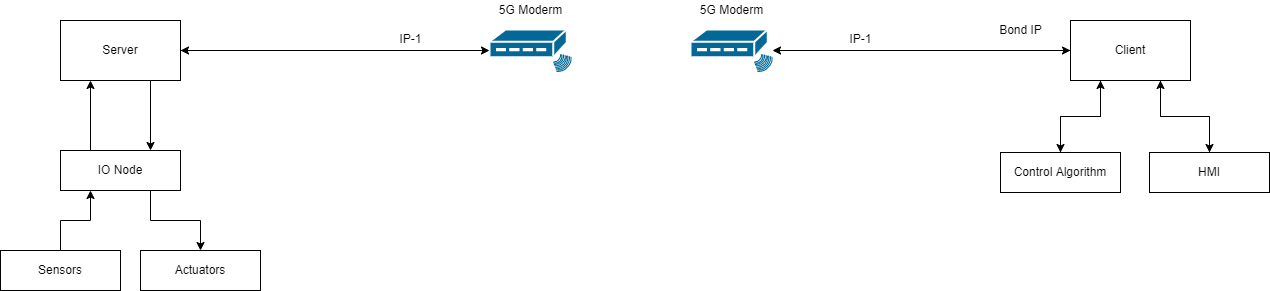

The diagram above was exported from draw.io. Its source (the exported page's mxGraphModel, read from the mxfile embedded in the PNG):
<mxGraphModel dx="1662" dy="857" grid="1" gridSize="10" guides="1" tooltips="1" connect="1" arrows="1" fold="1" page="1" pageScale="1" pageWidth="1169" pageHeight="827" math="0" shadow="0">
  <root>
    <mxCell id="0" />
    <mxCell id="1" parent="0" />
    <mxCell id="09l0wr3I9i2UtW2CTY-1-40" style="edgeStyle=orthogonalEdgeStyle;rounded=0;orthogonalLoop=1;jettySize=auto;html=1;entryX=1;entryY=0.5;entryDx=0;entryDy=0;" edge="1" parent="1" target="09l0wr3I9i2UtW2CTY-1-36">
      <mxGeometry relative="1" as="geometry">
        <mxPoint x="280" y="400" as="sourcePoint" />
      </mxGeometry>
    </mxCell>
    <mxCell id="09l0wr3I9i2UtW2CTY-1-41" style="edgeStyle=orthogonalEdgeStyle;rounded=0;orthogonalLoop=1;jettySize=auto;html=1;entryX=0;entryY=0.5;entryDx=0;entryDy=0;" edge="1" parent="1" target="09l0wr3I9i2UtW2CTY-1-37">
      <mxGeometry relative="1" as="geometry">
        <mxPoint x="990" y="400" as="sourcePoint" />
      </mxGeometry>
    </mxCell>
    <mxCell id="09l0wr3I9i2UtW2CTY-1-21" value="" style="shape=mxgraph.cisco.modems_and_phones.rf_modem;sketch=0;html=1;pointerEvents=1;dashed=0;fillColor=#036897;strokeColor=#ffffff;strokeWidth=2;verticalLabelPosition=bottom;verticalAlign=top;align=center;outlineConnect=0;" vertex="1" parent="1">
      <mxGeometry x="509" y="379" width="82" height="42" as="geometry" />
    </mxCell>
    <mxCell id="09l0wr3I9i2UtW2CTY-1-23" value="" style="shape=mxgraph.cisco.modems_and_phones.rf_modem;sketch=0;html=1;pointerEvents=1;dashed=0;fillColor=#036897;strokeColor=#ffffff;strokeWidth=2;verticalLabelPosition=bottom;verticalAlign=top;align=center;outlineConnect=0;" vertex="1" parent="1">
      <mxGeometry x="710" y="379" width="82" height="42" as="geometry" />
    </mxCell>
    <mxCell id="09l0wr3I9i2UtW2CTY-1-39" value="" style="edgeStyle=orthogonalEdgeStyle;rounded=0;orthogonalLoop=1;jettySize=auto;html=1;entryX=0;entryY=0.5;entryDx=0;entryDy=0;entryPerimeter=0;" edge="1" parent="1" source="09l0wr3I9i2UtW2CTY-1-36" target="09l0wr3I9i2UtW2CTY-1-21">
      <mxGeometry relative="1" as="geometry">
        <mxPoint x="280" y="400" as="targetPoint" />
      </mxGeometry>
    </mxCell>
    <mxCell id="09l0wr3I9i2UtW2CTY-1-50" style="edgeStyle=orthogonalEdgeStyle;rounded=0;orthogonalLoop=1;jettySize=auto;html=1;exitX=0.75;exitY=1;exitDx=0;exitDy=0;entryX=0.75;entryY=0;entryDx=0;entryDy=0;" edge="1" parent="1" source="09l0wr3I9i2UtW2CTY-1-36" target="09l0wr3I9i2UtW2CTY-1-43">
      <mxGeometry relative="1" as="geometry" />
    </mxCell>
    <mxCell id="09l0wr3I9i2UtW2CTY-1-36" value="Server" style="rounded=0;whiteSpace=wrap;html=1;" vertex="1" parent="1">
      <mxGeometry x="80" y="370" width="120" height="60" as="geometry" />
    </mxCell>
    <mxCell id="09l0wr3I9i2UtW2CTY-1-42" style="edgeStyle=orthogonalEdgeStyle;rounded=0;orthogonalLoop=1;jettySize=auto;html=1;exitX=0;exitY=0.5;exitDx=0;exitDy=0;" edge="1" parent="1" source="09l0wr3I9i2UtW2CTY-1-37" target="09l0wr3I9i2UtW2CTY-1-23">
      <mxGeometry relative="1" as="geometry">
        <mxPoint x="990" y="400" as="targetPoint" />
      </mxGeometry>
    </mxCell>
    <mxCell id="09l0wr3I9i2UtW2CTY-1-62" style="edgeStyle=orthogonalEdgeStyle;rounded=0;orthogonalLoop=1;jettySize=auto;html=1;exitX=0.25;exitY=1;exitDx=0;exitDy=0;entryX=0.5;entryY=0;entryDx=0;entryDy=0;" edge="1" parent="1" source="09l0wr3I9i2UtW2CTY-1-37" target="09l0wr3I9i2UtW2CTY-1-59">
      <mxGeometry relative="1" as="geometry" />
    </mxCell>
    <mxCell id="09l0wr3I9i2UtW2CTY-1-63" style="edgeStyle=orthogonalEdgeStyle;rounded=0;orthogonalLoop=1;jettySize=auto;html=1;exitX=0.75;exitY=1;exitDx=0;exitDy=0;" edge="1" parent="1" source="09l0wr3I9i2UtW2CTY-1-37" target="09l0wr3I9i2UtW2CTY-1-60">
      <mxGeometry relative="1" as="geometry" />
    </mxCell>
    <mxCell id="09l0wr3I9i2UtW2CTY-1-37" value="Client" style="rounded=0;whiteSpace=wrap;html=1;" vertex="1" parent="1">
      <mxGeometry x="1090" y="370" width="120" height="60" as="geometry" />
    </mxCell>
    <mxCell id="09l0wr3I9i2UtW2CTY-1-49" style="edgeStyle=orthogonalEdgeStyle;rounded=0;orthogonalLoop=1;jettySize=auto;html=1;exitX=0.25;exitY=0;exitDx=0;exitDy=0;entryX=0.25;entryY=1;entryDx=0;entryDy=0;" edge="1" parent="1" source="09l0wr3I9i2UtW2CTY-1-43" target="09l0wr3I9i2UtW2CTY-1-36">
      <mxGeometry relative="1" as="geometry" />
    </mxCell>
    <mxCell id="09l0wr3I9i2UtW2CTY-1-57" style="edgeStyle=orthogonalEdgeStyle;rounded=0;orthogonalLoop=1;jettySize=auto;html=1;exitX=0.75;exitY=1;exitDx=0;exitDy=0;entryX=0.5;entryY=0;entryDx=0;entryDy=0;" edge="1" parent="1" source="09l0wr3I9i2UtW2CTY-1-43" target="09l0wr3I9i2UtW2CTY-1-51">
      <mxGeometry relative="1" as="geometry" />
    </mxCell>
    <mxCell id="09l0wr3I9i2UtW2CTY-1-43" value="IO Node" style="rounded=0;whiteSpace=wrap;html=1;" vertex="1" parent="1">
      <mxGeometry x="80" y="500" width="120" height="40" as="geometry" />
    </mxCell>
    <mxCell id="09l0wr3I9i2UtW2CTY-1-51" value="Actuators" style="rounded=0;whiteSpace=wrap;html=1;" vertex="1" parent="1">
      <mxGeometry x="160" y="600" width="120" height="40" as="geometry" />
    </mxCell>
    <mxCell id="09l0wr3I9i2UtW2CTY-1-56" style="edgeStyle=orthogonalEdgeStyle;rounded=0;orthogonalLoop=1;jettySize=auto;html=1;exitX=0.5;exitY=0;exitDx=0;exitDy=0;entryX=0.25;entryY=1;entryDx=0;entryDy=0;" edge="1" parent="1" source="09l0wr3I9i2UtW2CTY-1-52" target="09l0wr3I9i2UtW2CTY-1-43">
      <mxGeometry relative="1" as="geometry" />
    </mxCell>
    <mxCell id="09l0wr3I9i2UtW2CTY-1-52" value="Sensors" style="rounded=0;whiteSpace=wrap;html=1;" vertex="1" parent="1">
      <mxGeometry x="20" y="600" width="120" height="40" as="geometry" />
    </mxCell>
    <mxCell id="09l0wr3I9i2UtW2CTY-1-61" style="edgeStyle=orthogonalEdgeStyle;rounded=0;orthogonalLoop=1;jettySize=auto;html=1;exitX=0.5;exitY=0;exitDx=0;exitDy=0;entryX=0.25;entryY=1;entryDx=0;entryDy=0;" edge="1" parent="1" source="09l0wr3I9i2UtW2CTY-1-59" target="09l0wr3I9i2UtW2CTY-1-37">
      <mxGeometry relative="1" as="geometry" />
    </mxCell>
    <mxCell id="09l0wr3I9i2UtW2CTY-1-59" value="Control Algorithm" style="rounded=0;whiteSpace=wrap;html=1;" vertex="1" parent="1">
      <mxGeometry x="1020" y="502" width="120" height="40" as="geometry" />
    </mxCell>
    <mxCell id="09l0wr3I9i2UtW2CTY-1-64" style="edgeStyle=orthogonalEdgeStyle;rounded=0;orthogonalLoop=1;jettySize=auto;html=1;exitX=0.5;exitY=0;exitDx=0;exitDy=0;entryX=0.75;entryY=1;entryDx=0;entryDy=0;" edge="1" parent="1" source="09l0wr3I9i2UtW2CTY-1-60" target="09l0wr3I9i2UtW2CTY-1-37">
      <mxGeometry relative="1" as="geometry" />
    </mxCell>
    <mxCell id="09l0wr3I9i2UtW2CTY-1-60" value="HMI" style="rounded=0;whiteSpace=wrap;html=1;" vertex="1" parent="1">
      <mxGeometry x="1169" y="502" width="120" height="40" as="geometry" />
    </mxCell>
    <mxCell id="09l0wr3I9i2UtW2CTY-1-65" value="IP-1" style="text;html=1;align=center;verticalAlign=middle;resizable=0;points=[];autosize=1;strokeColor=none;fillColor=none;" vertex="1" parent="1">
      <mxGeometry x="410" y="379" width="40" height="20" as="geometry" />
    </mxCell>
    <mxCell id="09l0wr3I9i2UtW2CTY-1-67" value="IP-1" style="text;html=1;align=center;verticalAlign=middle;resizable=0;points=[];autosize=1;strokeColor=none;fillColor=none;" vertex="1" parent="1">
      <mxGeometry x="860" y="379" width="40" height="20" as="geometry" />
    </mxCell>
    <mxCell id="09l0wr3I9i2UtW2CTY-1-70" value="Bond IP" style="text;html=1;align=center;verticalAlign=middle;resizable=0;points=[];autosize=1;strokeColor=none;fillColor=none;" vertex="1" parent="1">
      <mxGeometry x="1010" y="370" width="60" height="20" as="geometry" />
    </mxCell>
    <mxCell id="09l0wr3I9i2UtW2CTY-1-71" value="5G Moderm" style="text;html=1;align=center;verticalAlign=middle;resizable=0;points=[];autosize=1;strokeColor=none;fillColor=none;" vertex="1" parent="1">
      <mxGeometry x="510" y="350" width="80" height="20" as="geometry" />
    </mxCell>
    <mxCell id="09l0wr3I9i2UtW2CTY-1-73" value="5G Moderm" style="text;html=1;align=center;verticalAlign=middle;resizable=0;points=[];autosize=1;strokeColor=none;fillColor=none;" vertex="1" parent="1">
      <mxGeometry x="711" y="350" width="80" height="20" as="geometry" />
    </mxCell>
  </root>
</mxGraphModel>